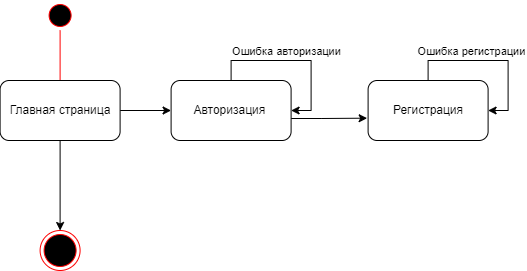

The diagram above was exported from draw.io. Its source (the exported page's mxGraphModel, read from the mxfile embedded in the PNG):
<mxGraphModel dx="90" dy="169" grid="0" gridSize="10" guides="1" tooltips="1" connect="1" arrows="1" fold="1" page="0" pageScale="1" pageWidth="1169" pageHeight="1654" math="0" shadow="0">
  <root>
    <mxCell id="0" />
    <mxCell id="1" parent="0" />
    <mxCell id="EtcJvUyKYYykekGHgyK3-1" value="" style="ellipse;html=1;shape=startState;fillColor=#000000;strokeColor=#ff0000;" vertex="1" parent="1">
      <mxGeometry x="1345.5999755859375" y="584" width="30" height="30" as="geometry" />
    </mxCell>
    <mxCell id="EtcJvUyKYYykekGHgyK3-2" value="" style="edgeStyle=orthogonalEdgeStyle;html=1;verticalAlign=bottom;endArrow=open;endSize=8;strokeColor=#ff0000;rounded=0;entryX=0.5;entryY=0;entryDx=0;entryDy=0;" edge="1" parent="1" source="EtcJvUyKYYykekGHgyK3-1" target="EtcJvUyKYYykekGHgyK3-8">
      <mxGeometry relative="1" as="geometry">
        <mxPoint x="1360.5999755859375" y="674" as="targetPoint" />
        <Array as="points">
          <mxPoint x="1360.5999755859375" y="704" />
        </Array>
      </mxGeometry>
    </mxCell>
    <mxCell id="EtcJvUyKYYykekGHgyK3-3" value="" style="ellipse;html=1;shape=endState;fillColor=#000000;strokeColor=#ff0000;" vertex="1" parent="1">
      <mxGeometry x="1340.5999755859375" y="814" width="40" height="40" as="geometry" />
    </mxCell>
    <mxCell id="EtcJvUyKYYykekGHgyK3-4" style="edgeStyle=orthogonalEdgeStyle;rounded=0;orthogonalLoop=1;jettySize=auto;html=1;" edge="1" parent="1" source="EtcJvUyKYYykekGHgyK3-8" target="EtcJvUyKYYykekGHgyK3-10">
      <mxGeometry relative="1" as="geometry" />
    </mxCell>
    <mxCell id="EtcJvUyKYYykekGHgyK3-7" style="edgeStyle=orthogonalEdgeStyle;rounded=0;orthogonalLoop=1;jettySize=auto;html=1;entryX=0.5;entryY=0;entryDx=0;entryDy=0;" edge="1" parent="1" source="EtcJvUyKYYykekGHgyK3-8" target="EtcJvUyKYYykekGHgyK3-3">
      <mxGeometry relative="1" as="geometry">
        <Array as="points">
          <mxPoint x="1361.5999755859375" y="814" />
        </Array>
      </mxGeometry>
    </mxCell>
    <mxCell id="EtcJvUyKYYykekGHgyK3-8" value="Главная страница" style="rounded=1;whiteSpace=wrap;html=1;" vertex="1" parent="1">
      <mxGeometry x="1300.5999755859375" y="664" width="120" height="60" as="geometry" />
    </mxCell>
    <mxCell id="EtcJvUyKYYykekGHgyK3-9" style="edgeStyle=orthogonalEdgeStyle;rounded=0;orthogonalLoop=1;jettySize=auto;html=1;entryX=-0.008;entryY=0.628;entryDx=0;entryDy=0;entryPerimeter=0;" edge="1" parent="1" source="EtcJvUyKYYykekGHgyK3-10" target="EtcJvUyKYYykekGHgyK3-14">
      <mxGeometry relative="1" as="geometry">
        <Array as="points">
          <mxPoint x="1621.5999755859377" y="702" />
          <mxPoint x="1621.5999755859377" y="702" />
        </Array>
      </mxGeometry>
    </mxCell>
    <mxCell id="EtcJvUyKYYykekGHgyK3-10" value="Авторизация&amp;nbsp;" style="rounded=1;whiteSpace=wrap;html=1;" vertex="1" parent="1">
      <mxGeometry x="1471.5999755859377" y="664" width="120" height="60" as="geometry" />
    </mxCell>
    <mxCell id="EtcJvUyKYYykekGHgyK3-12" style="edgeStyle=orthogonalEdgeStyle;rounded=0;orthogonalLoop=1;jettySize=auto;html=1;" edge="1" parent="1" source="EtcJvUyKYYykekGHgyK3-10">
      <mxGeometry relative="1" as="geometry">
        <mxPoint x="1591.5999755859377" y="694" as="targetPoint" />
        <Array as="points">
          <mxPoint x="1531.5999755859377" y="644" />
          <mxPoint x="1611.5999755859377" y="644" />
          <mxPoint x="1611.5999755859377" y="694" />
        </Array>
      </mxGeometry>
    </mxCell>
    <mxCell id="EtcJvUyKYYykekGHgyK3-13" value="Ошибка авторизации" style="edgeLabel;html=1;align=center;verticalAlign=middle;resizable=0;points=[];" vertex="1" connectable="0" parent="EtcJvUyKYYykekGHgyK3-12">
      <mxGeometry x="-0.1137" y="-3" relative="1" as="geometry">
        <mxPoint y="-13" as="offset" />
      </mxGeometry>
    </mxCell>
    <mxCell id="EtcJvUyKYYykekGHgyK3-14" value="Регистрация" style="whiteSpace=wrap;html=1;rounded=1;" vertex="1" parent="1">
      <mxGeometry x="1668.5999755859377" y="664" width="120" height="60" as="geometry" />
    </mxCell>
    <mxCell id="EtcJvUyKYYykekGHgyK3-15" style="edgeStyle=orthogonalEdgeStyle;rounded=0;orthogonalLoop=1;jettySize=auto;html=1;entryX=1;entryY=0.5;entryDx=0;entryDy=0;" edge="1" parent="1" source="EtcJvUyKYYykekGHgyK3-14" target="EtcJvUyKYYykekGHgyK3-14">
      <mxGeometry relative="1" as="geometry" />
    </mxCell>
    <mxCell id="EtcJvUyKYYykekGHgyK3-16" value="Ошибка регистрации" style="edgeLabel;html=1;align=center;verticalAlign=middle;resizable=0;points=[];" vertex="1" connectable="0" parent="EtcJvUyKYYykekGHgyK3-15">
      <mxGeometry x="-0.5412" relative="1" as="geometry">
        <mxPoint x="24" y="-10" as="offset" />
      </mxGeometry>
    </mxCell>
  </root>
</mxGraphModel>